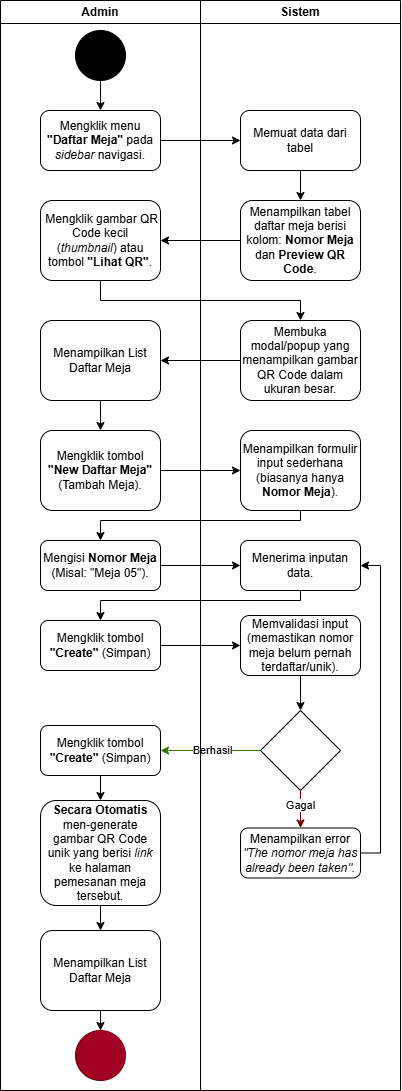

The diagram above was exported from draw.io. Its source (the exported page's mxGraphModel, read from the mxfile embedded in the PNG):
<mxGraphModel dx="868" dy="522" grid="1" gridSize="10" guides="1" tooltips="1" connect="1" arrows="1" fold="1" page="1" pageScale="1" pageWidth="850" pageHeight="1100" math="0" shadow="0">
  <root>
    <mxCell id="0" />
    <mxCell id="1" parent="0" />
    <mxCell id="pofw4Lpbz2qeTmNlHde--45" style="edgeStyle=orthogonalEdgeStyle;rounded=0;orthogonalLoop=1;jettySize=auto;html=1;exitX=0.5;exitY=1;exitDx=0;exitDy=0;entryX=0.5;entryY=0;entryDx=0;entryDy=0;" edge="1" parent="1" source="eZb_UrLsw_tsNcV-9mM5-1" target="eZb_UrLsw_tsNcV-9mM5-2">
      <mxGeometry relative="1" as="geometry" />
    </mxCell>
    <mxCell id="eZb_UrLsw_tsNcV-9mM5-1" value="" style="ellipse;whiteSpace=wrap;html=1;aspect=fixed;fillColor=#000000;" vertex="1" parent="1">
      <mxGeometry x="130" y="60" width="50" height="50" as="geometry" />
    </mxCell>
    <mxCell id="eZb_UrLsw_tsNcV-9mM5-4" value="" style="edgeStyle=orthogonalEdgeStyle;rounded=0;orthogonalLoop=1;jettySize=auto;html=1;" edge="1" parent="1" source="eZb_UrLsw_tsNcV-9mM5-2" target="eZb_UrLsw_tsNcV-9mM5-3">
      <mxGeometry relative="1" as="geometry" />
    </mxCell>
    <mxCell id="eZb_UrLsw_tsNcV-9mM5-2" value="Mengklik menu &lt;b&gt;&quot;Daftar Meja&quot;&lt;/b&gt; pada &lt;i&gt;sidebar&lt;/i&gt; navigasi." style="rounded=1;whiteSpace=wrap;html=1;" vertex="1" parent="1">
      <mxGeometry x="95" y="140" width="120" height="60" as="geometry" />
    </mxCell>
    <mxCell id="pofw4Lpbz2qeTmNlHde--2" value="" style="edgeStyle=orthogonalEdgeStyle;rounded=0;orthogonalLoop=1;jettySize=auto;html=1;" edge="1" parent="1" source="eZb_UrLsw_tsNcV-9mM5-3" target="pofw4Lpbz2qeTmNlHde--1">
      <mxGeometry relative="1" as="geometry" />
    </mxCell>
    <mxCell id="eZb_UrLsw_tsNcV-9mM5-3" value="Memuat data dari tabel" style="rounded=1;whiteSpace=wrap;html=1;" vertex="1" parent="1">
      <mxGeometry x="295" y="140" width="120" height="60" as="geometry" />
    </mxCell>
    <mxCell id="pofw4Lpbz2qeTmNlHde--4" value="" style="edgeStyle=orthogonalEdgeStyle;rounded=0;orthogonalLoop=1;jettySize=auto;html=1;" edge="1" parent="1" source="pofw4Lpbz2qeTmNlHde--1" target="pofw4Lpbz2qeTmNlHde--3">
      <mxGeometry relative="1" as="geometry" />
    </mxCell>
    <mxCell id="pofw4Lpbz2qeTmNlHde--1" value="Menampilkan tabel daftar meja berisi kolom: &lt;b&gt;Nomor Meja&lt;/b&gt; dan &lt;b&gt;Preview QR Code&lt;/b&gt;." style="rounded=1;whiteSpace=wrap;html=1;" vertex="1" parent="1">
      <mxGeometry x="295" y="230" width="120" height="80" as="geometry" />
    </mxCell>
    <mxCell id="pofw4Lpbz2qeTmNlHde--6" value="" style="edgeStyle=orthogonalEdgeStyle;rounded=0;orthogonalLoop=1;jettySize=auto;html=1;" edge="1" parent="1" source="pofw4Lpbz2qeTmNlHde--3" target="pofw4Lpbz2qeTmNlHde--5">
      <mxGeometry relative="1" as="geometry">
        <Array as="points">
          <mxPoint x="155" y="330" />
          <mxPoint x="355" y="330" />
        </Array>
      </mxGeometry>
    </mxCell>
    <mxCell id="pofw4Lpbz2qeTmNlHde--3" value="&amp;nbsp;Mengklik gambar QR Code kecil (&lt;i&gt;thumbnail&lt;/i&gt;) atau tombol &lt;b&gt;&quot;Lihat QR&quot;&lt;/b&gt;." style="rounded=1;whiteSpace=wrap;html=1;" vertex="1" parent="1">
      <mxGeometry x="95" y="230" width="120" height="80" as="geometry" />
    </mxCell>
    <mxCell id="pofw4Lpbz2qeTmNlHde--8" value="" style="edgeStyle=orthogonalEdgeStyle;rounded=0;orthogonalLoop=1;jettySize=auto;html=1;" edge="1" parent="1" source="pofw4Lpbz2qeTmNlHde--5" target="pofw4Lpbz2qeTmNlHde--7">
      <mxGeometry relative="1" as="geometry" />
    </mxCell>
    <mxCell id="pofw4Lpbz2qeTmNlHde--5" value="Membuka modal/popup yang menampilkan gambar QR Code dalam ukuran besar." style="rounded=1;whiteSpace=wrap;html=1;" vertex="1" parent="1">
      <mxGeometry x="295" y="350" width="120" height="80" as="geometry" />
    </mxCell>
    <mxCell id="pofw4Lpbz2qeTmNlHde--10" value="" style="edgeStyle=orthogonalEdgeStyle;rounded=0;orthogonalLoop=1;jettySize=auto;html=1;" edge="1" parent="1" source="pofw4Lpbz2qeTmNlHde--7" target="pofw4Lpbz2qeTmNlHde--9">
      <mxGeometry relative="1" as="geometry" />
    </mxCell>
    <mxCell id="pofw4Lpbz2qeTmNlHde--7" value="Menampilkan List Daftar Meja" style="rounded=1;whiteSpace=wrap;html=1;" vertex="1" parent="1">
      <mxGeometry x="95" y="350" width="120" height="80" as="geometry" />
    </mxCell>
    <mxCell id="pofw4Lpbz2qeTmNlHde--12" value="" style="edgeStyle=orthogonalEdgeStyle;rounded=0;orthogonalLoop=1;jettySize=auto;html=1;" edge="1" parent="1" source="pofw4Lpbz2qeTmNlHde--9" target="pofw4Lpbz2qeTmNlHde--11">
      <mxGeometry relative="1" as="geometry" />
    </mxCell>
    <mxCell id="pofw4Lpbz2qeTmNlHde--9" value="Mengklik tombol &lt;b&gt;&quot;New Daftar Meja&quot;&lt;/b&gt; (Tambah Meja)." style="rounded=1;whiteSpace=wrap;html=1;" vertex="1" parent="1">
      <mxGeometry x="95" y="460" width="120" height="80" as="geometry" />
    </mxCell>
    <mxCell id="pofw4Lpbz2qeTmNlHde--14" value="" style="edgeStyle=orthogonalEdgeStyle;rounded=0;orthogonalLoop=1;jettySize=auto;html=1;" edge="1" parent="1" source="pofw4Lpbz2qeTmNlHde--11" target="pofw4Lpbz2qeTmNlHde--13">
      <mxGeometry relative="1" as="geometry">
        <Array as="points">
          <mxPoint x="355" y="550" />
          <mxPoint x="155" y="550" />
        </Array>
      </mxGeometry>
    </mxCell>
    <mxCell id="pofw4Lpbz2qeTmNlHde--11" value="Menampilkan formulir input sederhana (biasanya hanya &lt;b&gt;Nomor Meja&lt;/b&gt;)." style="rounded=1;whiteSpace=wrap;html=1;" vertex="1" parent="1">
      <mxGeometry x="295" y="460" width="120" height="80" as="geometry" />
    </mxCell>
    <mxCell id="pofw4Lpbz2qeTmNlHde--16" value="" style="edgeStyle=orthogonalEdgeStyle;rounded=0;orthogonalLoop=1;jettySize=auto;html=1;" edge="1" parent="1" source="pofw4Lpbz2qeTmNlHde--13" target="pofw4Lpbz2qeTmNlHde--15">
      <mxGeometry relative="1" as="geometry" />
    </mxCell>
    <mxCell id="pofw4Lpbz2qeTmNlHde--13" value="Mengisi &lt;b&gt;Nomor Meja&lt;/b&gt; (Misal: &quot;Meja 05&quot;)." style="rounded=1;whiteSpace=wrap;html=1;" vertex="1" parent="1">
      <mxGeometry x="95" y="570" width="120" height="50" as="geometry" />
    </mxCell>
    <mxCell id="pofw4Lpbz2qeTmNlHde--19" style="edgeStyle=orthogonalEdgeStyle;rounded=0;orthogonalLoop=1;jettySize=auto;html=1;exitX=0.5;exitY=1;exitDx=0;exitDy=0;entryX=0.5;entryY=0;entryDx=0;entryDy=0;" edge="1" parent="1" source="pofw4Lpbz2qeTmNlHde--15" target="pofw4Lpbz2qeTmNlHde--17">
      <mxGeometry relative="1" as="geometry">
        <Array as="points">
          <mxPoint x="355" y="630" />
          <mxPoint x="155" y="630" />
        </Array>
      </mxGeometry>
    </mxCell>
    <mxCell id="pofw4Lpbz2qeTmNlHde--15" value="Menerima inputan data." style="rounded=1;whiteSpace=wrap;html=1;" vertex="1" parent="1">
      <mxGeometry x="295" y="570" width="120" height="50" as="geometry" />
    </mxCell>
    <mxCell id="pofw4Lpbz2qeTmNlHde--21" value="" style="edgeStyle=orthogonalEdgeStyle;rounded=0;orthogonalLoop=1;jettySize=auto;html=1;" edge="1" parent="1" source="pofw4Lpbz2qeTmNlHde--17" target="pofw4Lpbz2qeTmNlHde--20">
      <mxGeometry relative="1" as="geometry" />
    </mxCell>
    <mxCell id="pofw4Lpbz2qeTmNlHde--17" value="Mengklik tombol &lt;b&gt;&quot;Create&quot;&lt;/b&gt; (Simpan)" style="rounded=1;whiteSpace=wrap;html=1;" vertex="1" parent="1">
      <mxGeometry x="95" y="650" width="120" height="50" as="geometry" />
    </mxCell>
    <mxCell id="pofw4Lpbz2qeTmNlHde--26" style="edgeStyle=orthogonalEdgeStyle;rounded=0;orthogonalLoop=1;jettySize=auto;html=1;exitX=0.5;exitY=1;exitDx=0;exitDy=0;entryX=0.5;entryY=0;entryDx=0;entryDy=0;" edge="1" parent="1" source="pofw4Lpbz2qeTmNlHde--20" target="pofw4Lpbz2qeTmNlHde--24">
      <mxGeometry relative="1" as="geometry" />
    </mxCell>
    <mxCell id="pofw4Lpbz2qeTmNlHde--20" value="Memvalidasi input (memastikan nomor meja belum pernah terdaftar/unik)." style="rounded=1;whiteSpace=wrap;html=1;" vertex="1" parent="1">
      <mxGeometry x="295" y="645" width="120" height="60" as="geometry" />
    </mxCell>
    <mxCell id="pofw4Lpbz2qeTmNlHde--30" style="edgeStyle=orthogonalEdgeStyle;rounded=0;orthogonalLoop=1;jettySize=auto;html=1;exitX=0;exitY=0.5;exitDx=0;exitDy=0;entryX=1;entryY=0.5;entryDx=0;entryDy=0;fillColor=#60a917;strokeColor=#2D7600;" edge="1" parent="1" source="pofw4Lpbz2qeTmNlHde--24" target="pofw4Lpbz2qeTmNlHde--29">
      <mxGeometry relative="1" as="geometry" />
    </mxCell>
    <mxCell id="pofw4Lpbz2qeTmNlHde--35" value="Berhasil" style="edgeLabel;html=1;align=center;verticalAlign=middle;resizable=0;points=[];" vertex="1" connectable="0" parent="pofw4Lpbz2qeTmNlHde--30">
      <mxGeometry x="-0.0373" relative="1" as="geometry">
        <mxPoint as="offset" />
      </mxGeometry>
    </mxCell>
    <mxCell id="pofw4Lpbz2qeTmNlHde--38" style="edgeStyle=orthogonalEdgeStyle;rounded=0;orthogonalLoop=1;jettySize=auto;html=1;exitX=0.5;exitY=1;exitDx=0;exitDy=0;entryX=0.5;entryY=0;entryDx=0;entryDy=0;fillColor=#a20025;strokeColor=#6F0000;" edge="1" parent="1" source="pofw4Lpbz2qeTmNlHde--24" target="pofw4Lpbz2qeTmNlHde--37">
      <mxGeometry relative="1" as="geometry" />
    </mxCell>
    <mxCell id="pofw4Lpbz2qeTmNlHde--39" value="Gagal" style="edgeLabel;html=1;align=center;verticalAlign=middle;resizable=0;points=[];" vertex="1" connectable="0" parent="pofw4Lpbz2qeTmNlHde--38">
      <mxGeometry x="-0.1858" relative="1" as="geometry">
        <mxPoint as="offset" />
      </mxGeometry>
    </mxCell>
    <mxCell id="pofw4Lpbz2qeTmNlHde--24" value="" style="rhombus;whiteSpace=wrap;html=1;" vertex="1" parent="1">
      <mxGeometry x="315" y="740" width="80" height="80" as="geometry" />
    </mxCell>
    <mxCell id="pofw4Lpbz2qeTmNlHde--34" value="" style="edgeStyle=orthogonalEdgeStyle;rounded=0;orthogonalLoop=1;jettySize=auto;html=1;" edge="1" parent="1" source="pofw4Lpbz2qeTmNlHde--29" target="pofw4Lpbz2qeTmNlHde--33">
      <mxGeometry relative="1" as="geometry" />
    </mxCell>
    <mxCell id="pofw4Lpbz2qeTmNlHde--29" value="Mengklik tombol &lt;b&gt;&quot;Create&quot;&lt;/b&gt; (Simpan)" style="rounded=1;whiteSpace=wrap;html=1;" vertex="1" parent="1">
      <mxGeometry x="95" y="755" width="120" height="50" as="geometry" />
    </mxCell>
    <mxCell id="pofw4Lpbz2qeTmNlHde--42" style="edgeStyle=orthogonalEdgeStyle;rounded=0;orthogonalLoop=1;jettySize=auto;html=1;exitX=0.5;exitY=1;exitDx=0;exitDy=0;entryX=0.5;entryY=0;entryDx=0;entryDy=0;" edge="1" parent="1" source="pofw4Lpbz2qeTmNlHde--33" target="pofw4Lpbz2qeTmNlHde--41">
      <mxGeometry relative="1" as="geometry" />
    </mxCell>
    <mxCell id="pofw4Lpbz2qeTmNlHde--33" value="&lt;b&gt;Secara Otomatis&lt;/b&gt; men-generate gambar QR Code unik yang berisi &lt;i&gt;link&lt;/i&gt; ke halaman pemesanan meja tersebut." style="rounded=1;whiteSpace=wrap;html=1;" vertex="1" parent="1">
      <mxGeometry x="95" y="830" width="120" height="105" as="geometry" />
    </mxCell>
    <mxCell id="pofw4Lpbz2qeTmNlHde--40" style="edgeStyle=orthogonalEdgeStyle;rounded=0;orthogonalLoop=1;jettySize=auto;html=1;exitX=1;exitY=0.5;exitDx=0;exitDy=0;entryX=1;entryY=0.5;entryDx=0;entryDy=0;" edge="1" parent="1" source="pofw4Lpbz2qeTmNlHde--37" target="pofw4Lpbz2qeTmNlHde--15">
      <mxGeometry relative="1" as="geometry" />
    </mxCell>
    <mxCell id="pofw4Lpbz2qeTmNlHde--37" value="Menampilkan error &lt;i&gt;&quot;The nomor meja has already been taken&quot;&lt;/i&gt;." style="rounded=1;whiteSpace=wrap;html=1;" vertex="1" parent="1">
      <mxGeometry x="295" y="857.5" width="120" height="50" as="geometry" />
    </mxCell>
    <mxCell id="pofw4Lpbz2qeTmNlHde--44" value="" style="edgeStyle=orthogonalEdgeStyle;rounded=0;orthogonalLoop=1;jettySize=auto;html=1;" edge="1" parent="1" source="pofw4Lpbz2qeTmNlHde--41" target="pofw4Lpbz2qeTmNlHde--43">
      <mxGeometry relative="1" as="geometry" />
    </mxCell>
    <mxCell id="pofw4Lpbz2qeTmNlHde--41" value="Menampilkan List Daftar Meja" style="rounded=1;whiteSpace=wrap;html=1;" vertex="1" parent="1">
      <mxGeometry x="95" y="960" width="120" height="80" as="geometry" />
    </mxCell>
    <mxCell id="pofw4Lpbz2qeTmNlHde--43" value="" style="ellipse;whiteSpace=wrap;html=1;rounded=1;fillColor=#a20025;fontColor=#ffffff;strokeColor=#6F0000;" vertex="1" parent="1">
      <mxGeometry x="130" y="1060" width="50" height="50" as="geometry" />
    </mxCell>
    <mxCell id="pofw4Lpbz2qeTmNlHde--47" value="Admin" style="swimlane;whiteSpace=wrap;html=1;" vertex="1" parent="1">
      <mxGeometry x="55" y="30" width="200" height="1090" as="geometry" />
    </mxCell>
    <mxCell id="pofw4Lpbz2qeTmNlHde--48" value="Sistem" style="swimlane;whiteSpace=wrap;html=1;" vertex="1" parent="1">
      <mxGeometry x="255" y="30" width="200" height="1090" as="geometry" />
    </mxCell>
  </root>
</mxGraphModel>